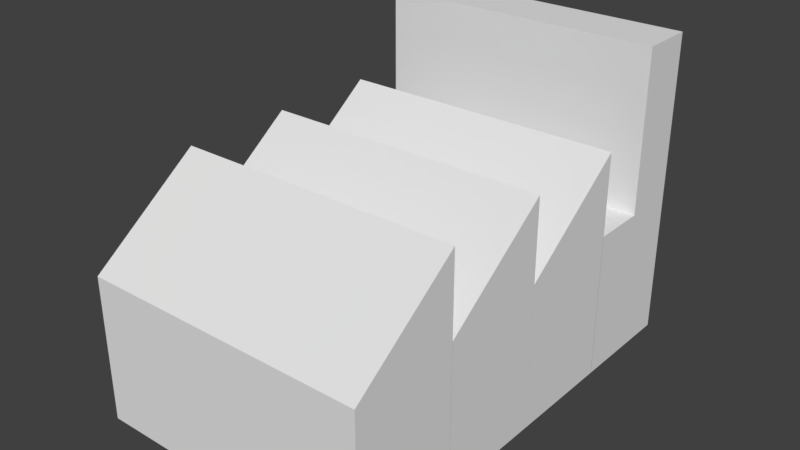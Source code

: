 # Source: factory.blend  (saved by Blender 2.79.0; exported with 4.5.12 LTS)
import bpy
from mathutils import Matrix  # noqa: F401  (used for matrix-valued properties, if any)

bpy.ops.wm.read_factory_settings(use_empty=True)
scene = bpy.context.scene
scene.name = 'Scene'

# ---- collections
col_collection_1 = bpy.data.collections.new('Collection 1'); scene.collection.children.link(col_collection_1)

# ---- world
world_world = bpy.data.worlds.new('World'); scene.world = world_world
world_world.color = (0.05088, 0.05088, 0.05088)
world_world.use_sun_shadow = False
world_world.sun_shadow_jitter_overblur = 0.0
world_world.cycles.sampling_method = 'MANUAL'

# ---- meshes
me_plane = bpy.data.meshes.new('Plane')
me_plane.from_pydata([(-0.4241, -1.222, -0.1342), (1.124, -1.222, -0.1342), (-0.4241, 1.16, -0.1342), (1.124, 1.16, -0.1342), (-0.4241, -1.222, 0.6502), (1.124, -1.222, 0.6502), (-0.4241, 1.16, 0.6407), (1.124, 1.16, 0.6407), (-0.4241, -0.03094, -0.1342), (1.124, -0.03094, -0.1342), (-0.4241, -0.03094, 1.092), (1.124, -0.03094, 1.092), (-0.4241, -0.6262, -0.1342), (-0.4241, -0.6262, 1.092), (1.124, -0.6262, -0.1342), (1.124, -0.6262, 1.092), (1.124, 0.5643, -0.1342), (1.124, 0.5643, 1.092), (-0.4241, 0.5643, -0.1342), (-0.4241, 0.5643, 1.092), (1.124, 0.862, -0.1342), (1.124, 0.862, 0.6502), (-0.4241, 0.862, -0.1342), (-0.4241, 0.862, 0.6502), (1.124, 0.862, 1.523), (1.124, 1.16, 1.523), (-0.4241, 1.16, 1.523), (-0.4241, 0.862, 1.523), (1.124, -0.6267, -0.1342), (1.124, -0.6267, 0.6502), (-0.4241, -0.6267, -0.1342), (-0.4241, -0.6267, 0.6502), (-0.4241, -0.03121, -0.1342), (-0.4241, -0.03121, 0.6502), (1.124, -0.03121, -0.1342), (1.124, -0.03121, 0.6502), (-0.4241, 0.5634, -0.1342), (-0.4241, 0.5634, 0.6502), (1.124, 0.5634, -0.1342), (1.124, 0.5634, 0.6502)], [], [(22, 2, 3, 20), (23, 21, 24, 27), (20, 3, 7, 21), (12, 0, 4, 13), (3, 2, 6, 7), (0, 1, 5, 4), (32, 8, 10, 33), (28, 9, 11, 29), (31, 29, 11, 10), (30, 8, 9, 28), (0, 12, 14, 1), (4, 5, 15, 13), (1, 14, 15, 5), (30, 12, 13, 31), (36, 18, 19, 37), (34, 16, 17, 35), (33, 35, 17, 19), (32, 18, 16, 34), (2, 22, 23, 6), (38, 20, 21, 39), (37, 39, 21, 23), (36, 22, 20, 38), (27, 24, 25, 26), (7, 6, 26, 25), (21, 7, 25, 24), (6, 23, 27, 26), (8, 30, 31, 10), (12, 30, 28, 14), (13, 15, 29, 31), (14, 28, 29, 15), (8, 32, 34, 9), (10, 11, 35, 33), (9, 34, 35, 11), (18, 32, 33, 19), (18, 36, 38, 16), (19, 17, 39, 37), (16, 38, 39, 17), (22, 36, 37, 23)])
me_plane.use_remesh_preserve_volume = False
me_plane.use_remesh_preserve_attributes = False
me_plane.use_mirror_vertex_groups = False
me_plane.update()

# ---- objects
ob_plane = bpy.data.objects.new('Plane', me_plane)

# ---- transforms, parenting, visibility, modifiers, constraints
ob_plane.location = (-0.3715, 0.0, 0.1393)
ob_plane.lineart.crease_threshold = 0.0

# ---- collection membership
col_collection_1.objects.link(ob_plane)

# ---- scene / render settings (as saved in the file)
scene.frame_start = 1; scene.frame_end = 250; scene.frame_set(1)
scene.render.engine = 'BLENDER_EEVEE_NEXT'
scene.render.resolution_percentage = 50
scene.render.dither_intensity = 0.0
scene.cycles.use_denoising = False
scene.cycles.samples = 128
scene.cycles.sampling_pattern = 'TABULATED_SOBOL'
scene.cycles.use_adaptive_sampling = False
scene.cycles.use_light_tree = False
scene.cycles.blur_glossy = 0.0
scene.cycles.sample_clamp_indirect = 0.0
scene.view_settings.view_transform = 'Standard'
bpy.context.view_layer.update()

# ---- added for rendering (the .blend has no active camera and no usable light): camera, sun
cam_auto = bpy.data.cameras.new('AutoCamera')
cam_auto.lens = 50.0
cam_auto.sensor_width = 36.0
cam_auto.clip_end = 1000.0
ob_auto_camera = bpy.data.objects.new('AutoCamera', cam_auto)
scene.collection.objects.link(ob_auto_camera)
ob_auto_camera.location = (3.02085, -3.6819, 3.26781)
ob_auto_camera.rotation_euler = (1.09748, -7.21219e-08, 0.694738)
scene.camera = ob_auto_camera
light_auto_sun = bpy.data.lights.new('AutoSun', 'SUN')
light_auto_sun.energy = 3.0
light_auto_sun.angle = 0.0523599
ob_auto_sun = bpy.data.objects.new('AutoSun', light_auto_sun)
scene.collection.objects.link(ob_auto_sun)
ob_auto_sun.rotation_euler = (0.872665, 0.174533, 0.523599)
bpy.context.view_layer.update()
